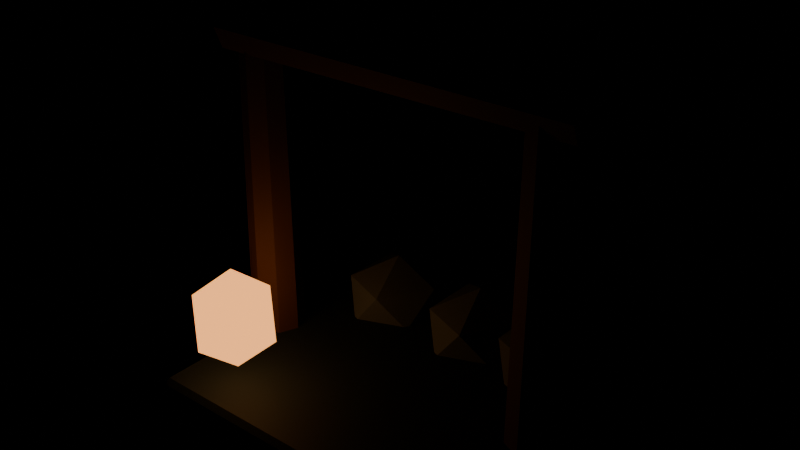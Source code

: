 # Source: goblin_mine.blend  (saved by Blender 4.5.90; exported with 4.5.12 LTS)
import bpy
from mathutils import Matrix  # noqa: F401  (used for matrix-valued properties, if any)

bpy.ops.wm.read_factory_settings(use_empty=True)
scene = bpy.context.scene
scene.name = 'Frontier Archipelago Workshop'

# ---- materials (node trees are filled in below, after node groups)
mat_dark_002 = bpy.data.materials.new('dark.002')
mat_dark_002.diffuse_color = (0.0185, 0.0356, 0.04519, 1.0)
mat_wood_002 = bpy.data.materials.new('wood.002')
mat_wood_002.diffuse_color = (0.1384, 0.06301, 0.0382, 1.0)
mat_stone_002 = bpy.data.materials.new('stone.002')
mat_stone_002.diffuse_color = (0.1845, 0.2346, 0.2542, 1.0)
mat_eyes_002 = bpy.data.materials.new('eyes.002')
mat_eyes_002.diffuse_color = (0.9473, 0.3712, 0.1022, 1.0)

# ---- material node trees
mat_dark_002.use_nodes = True; mat_dark_002.node_tree.nodes.clear()
_N = mat_dark_002.node_tree.nodes; _L = mat_dark_002.node_tree.links
n0 = _N.new('ShaderNodeBsdfPrincipled'); n0.name = 'Principled BSDF'; n0.location = (-200, 100)
n0.inputs[0].default_value = (0.0185, 0.0356, 0.04519, 1.0)
n0.inputs[2].default_value = 0.72
n1 = _N.new('ShaderNodeOutputMaterial'); n1.name = 'Material Output'; n1.location = (200, 100)
_L.new(n0.outputs[0], n1.inputs[0])
n1.is_active_output = True
mat_wood_002.use_nodes = True; mat_wood_002.node_tree.nodes.clear()
_N = mat_wood_002.node_tree.nodes; _L = mat_wood_002.node_tree.links
n0 = _N.new('ShaderNodeBsdfPrincipled'); n0.name = 'Principled BSDF'; n0.location = (-200, 100)
n0.inputs[0].default_value = (0.1384, 0.06301, 0.0382, 1.0)
n0.inputs[2].default_value = 0.72
n1 = _N.new('ShaderNodeOutputMaterial'); n1.name = 'Material Output'; n1.location = (200, 100)
_L.new(n0.outputs[0], n1.inputs[0])
n1.is_active_output = True
mat_stone_002.use_nodes = True; mat_stone_002.node_tree.nodes.clear()
_N = mat_stone_002.node_tree.nodes; _L = mat_stone_002.node_tree.links
n0 = _N.new('ShaderNodeBsdfPrincipled'); n0.name = 'Principled BSDF'; n0.location = (-200, 100)
n0.inputs[0].default_value = (0.1845, 0.2346, 0.2542, 1.0)
n0.inputs[2].default_value = 0.72
n1 = _N.new('ShaderNodeOutputMaterial'); n1.name = 'Material Output'; n1.location = (200, 100)
_L.new(n0.outputs[0], n1.inputs[0])
n1.is_active_output = True
mat_eyes_002.use_nodes = True; mat_eyes_002.node_tree.nodes.clear()
_N = mat_eyes_002.node_tree.nodes; _L = mat_eyes_002.node_tree.links
n0 = _N.new('ShaderNodeBsdfPrincipled'); n0.name = 'Principled BSDF'; n0.location = (-200, 100)
n0.inputs[0].default_value = (0.9473, 0.3712, 0.1022, 1.0)
n0.inputs[2].default_value = 0.72
n0.inputs[27].default_value = (0.9473, 0.3712, 0.1022, 1.0)
n0.inputs[28].default_value = 2.0
n1 = _N.new('ShaderNodeOutputMaterial'); n1.name = 'Material Output'; n1.location = (200, 100)
_L.new(n0.outputs[0], n1.inputs[0])
n1.is_active_output = True

# ---- meshes
me_cube_230 = bpy.data.meshes.new('Cube.230')
me_cube_230.from_pydata([(-0.775, -0.675, -0.05), (-0.775, -0.7, -0.025), (-0.8, -0.675, -0.025), (-0.775, -0.7, 0.025), (-0.775, -0.675, 0.05), (-0.8, -0.675, 0.025), (-0.775, 0.675, -0.05), (-0.8, 0.675, -0.025), (-0.775, 0.7, -0.025), (-0.775, 0.675, 0.05), (-0.775, 0.7, 0.025), (-0.8, 0.675, 0.025), (0.775, -0.675, -0.05), (0.8, -0.675, -0.025), (0.775, -0.7, -0.025), (0.775, -0.675, 0.05), (0.775, -0.7, 0.025), (0.8, -0.675, 0.025), (0.775, 0.675, -0.05), (0.775, 0.7, -0.025), (0.8, 0.675, -0.025), (0.775, 0.675, 0.05), (0.8, 0.675, 0.025), (0.775, 0.7, 0.025), (-0.75, -0.13, -0.06), (-0.75, -0.1105, 1.54), (-0.8419, -0.09192, -0.06), (-0.8281, -0.07814, 1.54), (-0.88, 1.963e-08, -0.06), (-0.8605, 1.669e-08, 1.54), (-0.8419, 0.09192, -0.06), (-0.8281, 0.07814, 1.54), (-0.75, 0.13, -0.06), (-0.75, 0.1105, 1.54), (-0.6581, 0.09192, -0.06), (-0.6719, 0.07814, 1.54), (-0.62, -1.963e-08, -0.06), (-0.6395, -1.669e-08, 1.54), (-0.6581, -0.09192, -0.06), (-0.6719, -0.07814, 1.54), (0.75, -0.13, -0.06), (0.75, -0.1105, 1.54), (0.6581, -0.09192, -0.06), (0.6719, -0.07814, 1.54), (0.62, 1.963e-08, -0.06), (0.6395, 1.669e-08, 1.54), (0.6581, 0.09192, -0.06), (0.6719, 0.07814, 1.54), (0.75, 0.13, -0.06), (0.75, 0.1105, 1.54), (0.8419, 0.09192, -0.06), (0.8281, 0.07814, 1.54), (0.88, -1.963e-08, -0.06), (0.8605, -1.669e-08, 1.54), (0.8419, -0.09192, -0.06), (0.8281, -0.07814, 1.54), (-0.9, -3.934e-08, 1.69), (0.9, 3.934e-08, 1.668), (-0.9, 0.1061, 1.646), (0.9, 0.09016, 1.63), (-0.9, 0.15, 1.54), (0.9, 0.1275, 1.54), (-0.9, 0.1061, 1.434), (0.9, 0.09016, 1.45), (-0.9, -3.934e-08, 1.39), (0.9, 3.934e-08, 1.413), (-0.9, -0.1061, 1.434), (0.9, -0.09016, 1.45), (-0.9, -0.15, 1.54), (0.9, -0.1275, 1.54), (-0.9, -0.1061, 1.646), (0.9, -0.09016, 1.63), (-0.4, 0.5, -0.08), (-0.2191, 0.3423, 0.03056), (-0.4691, 0.2448, 0.03056), (-0.6236, 0.5, 0.03056), (-0.4691, 0.7552, 0.03056), (-0.2191, 0.6577, 0.03056), (-0.3309, 0.2448, 0.2094), (-0.5809, 0.3423, 0.2094), (-0.5809, 0.6577, 0.2094), (-0.3309, 0.7552, 0.2094), (-0.1764, 0.5, 0.2094), (-0.4, 0.5, 0.32), (0.1, 0.5, -0.08), (0.2809, 0.3423, 0.03056), (0.0309, 0.2448, 0.03056), (-0.1236, 0.5, 0.03056), (0.0309, 0.7552, 0.03056), (0.2809, 0.6577, 0.03056), (0.1691, 0.2448, 0.2094), (-0.0809, 0.3423, 0.2094), (-0.0809, 0.6577, 0.2094), (0.1691, 0.7552, 0.2094), (0.3236, 0.5, 0.2094), (0.1, 0.5, 0.32), (0.5, 0.5, -0.08), (0.6809, 0.3423, 0.03056), (0.4309, 0.2448, 0.03056), (0.2764, 0.5, 0.03056), (0.4309, 0.7552, 0.03056), (0.6809, 0.6577, 0.03056), (0.5691, 0.2448, 0.2094), (0.3191, 0.3423, 0.2094), (0.3191, 0.6577, 0.2094), (0.5691, 0.7552, 0.2094), (0.7236, 0.5, 0.2094), (0.5, 0.5, 0.32)], [], [(0, 1, 2), (3, 4, 5), (6, 7, 8), (9, 10, 11), (12, 13, 14), (15, 16, 17), (18, 19, 20), (21, 22, 23), (6, 0, 2, 7), (1, 3, 5, 2), (4, 9, 11, 5), (10, 8, 7, 11), (18, 6, 8, 19), (9, 21, 23, 10), (22, 20, 19, 23), (12, 18, 20, 13), (21, 15, 17, 22), (16, 14, 13, 17), (0, 12, 14, 1), (15, 4, 3, 16), (6, 18, 12, 0), (2, 5, 11, 7), (14, 16, 3, 1), (21, 9, 4, 15), (8, 10, 23, 19), (20, 22, 17, 13), (24, 25, 27, 26), (26, 27, 29, 28), (28, 29, 31, 30), (30, 31, 33, 32), (32, 33, 35, 34), (34, 35, 37, 36), (27, 25, 39, 37, 35, 33, 31, 29), (36, 37, 39, 38), (38, 39, 25, 24), (24, 26, 28, 30, 32, 34, 36, 38), (40, 41, 43, 42), (42, 43, 45, 44), (44, 45, 47, 46), (46, 47, 49, 48), (48, 49, 51, 50), (50, 51, 53, 52), (43, 41, 55, 53, 51, 49, 47, 45), (52, 53, 55, 54), (54, 55, 41, 40), (40, 42, 44, 46, 48, 50, 52, 54), (56, 57, 59, 58), (58, 59, 61, 60), (60, 61, 63, 62), (62, 63, 65, 64), (64, 65, 67, 66), (66, 67, 69, 68), (59, 57, 71, 69, 67, 65, 63, 61), (68, 69, 71, 70), (70, 71, 57, 56), (56, 58, 60, 62, 64, 66, 68, 70), (72, 73, 74), (73, 72, 77), (72, 74, 75), (72, 75, 76), (72, 76, 77), (73, 77, 82), (74, 73, 78), (75, 74, 79), (76, 75, 80), (77, 76, 81), (73, 82, 78), (74, 78, 79), (75, 79, 80), (76, 80, 81), (77, 81, 82), (78, 82, 83), (79, 78, 83), (80, 79, 83), (81, 80, 83), (82, 81, 83), (84, 85, 86), (85, 84, 89), (84, 86, 87), (84, 87, 88), (84, 88, 89), (85, 89, 94), (86, 85, 90), (87, 86, 91), (88, 87, 92), (89, 88, 93), (85, 94, 90), (86, 90, 91), (87, 91, 92), (88, 92, 93), (89, 93, 94), (90, 94, 95), (91, 90, 95), (92, 91, 95), (93, 92, 95), (94, 93, 95), (96, 97, 98), (97, 96, 101), (96, 98, 99), (96, 99, 100), (96, 100, 101), (97, 101, 106), (98, 97, 102), (99, 98, 103), (100, 99, 104), (101, 100, 105), (97, 106, 102), (98, 102, 103), (99, 103, 104), (100, 104, 105), (101, 105, 106), (102, 106, 107), (103, 102, 107), (104, 103, 107), (105, 104, 107), (106, 105, 107)])
me_cube_230.polygons.foreach_set('material_index', [0, 0, 0, 0, 0, 0, 0, 0, 0, 0, 0, 0, 0, 0, 0, 0, 0, 0, 0, 0, 0, 0, 0, 0, 0, 0, 1, 1, 1, 1, 1, 1, 1, 1, 1, 1, 1, 1, 1, 1, 1, 1, 1, 1, 1, 1, 1, 1, 1, 1, 1, 1, 1, 1, 1, 1, 2, 2, 2, 2, 2, 2, 2, 2, 2, 2, 2, 2, 2, 2, 2, 2, 2, 2, 2, 2, 2, 2, 2, 2, 2, 2, 2, 2, 2, 2, 2, 2, 2, 2, 2, 2, 2, 2, 2, 2, 2, 2, 2, 2, 2, 2, 2, 2, 2, 2, 2, 2, 2, 2, 2, 2, 2, 2, 2, 2])
_uv = me_cube_230.uv_layers.new(name='UVMap')
_uv.uv.foreach_set('vector', [0.1289, 0.7455, 0.1289, 0.75, 0.125, 0.7455, 0.5625, 0.0, 0.625, 0.004464, 0.5625, 0.004464, 0.1289, 0.5045, 0.125, 0.5045, 0.1289, 0.5, 0.625, 0.25, 0.5625, 0.2539, 0.5625, 0.2455, 0.3711, 0.7455, 0.4372, 0.7455, 0.4102, 0.7523, 0.6288, 0.7457, 0.5625, 0.7539, 0.5625, 0.7456, 0.3711, 0.5045, 0.4102, 0.4977, 0.4372, 0.5045, 0.6288, 0.5043, 0.5625, 0.5044, 0.5625, 0.4961, 0.1289, 0.5045, 0.1289, 0.7455, 0.125, 0.7455, 0.125, 0.5045, 0.4375, 0.0, 0.5625, 0.0, 0.5625, 0.004464, 0.4375, 0.004464, 0.625, 0.004464, 0.625, 0.25, 0.5625, 0.2455, 0.5625, 0.004464, 0.5625, 0.2539, 0.4375, 0.2539, 0.4375, 0.2455, 0.5625, 0.2455, 0.3711, 0.5045, 0.1289, 0.5045, 0.1289, 0.5, 0.4102, 0.4977, 0.625, 0.25, 0.6288, 0.5043, 0.5625, 0.4961, 0.5625, 0.2539, 0.5625, 0.5044, 0.4372, 0.5045, 0.4102, 0.4977, 0.5625, 0.4961, 0.3711, 0.7455, 0.3711, 0.5045, 0.4372, 0.5045, 0.4372, 0.7455, 0.6288, 0.5043, 0.6288, 0.7457, 0.5625, 0.7456, 0.5625, 0.5044, 0.5625, 0.7539, 0.4102, 0.7523, 0.4372, 0.7455, 0.5625, 0.7456, 0.1289, 0.7455, 0.3711, 0.7455, 0.4102, 0.7523, 0.1289, 0.75, 0.6288, 0.7457, 0.625, 0.9961, 0.5625, 0.9961, 0.5625, 0.7539, 0.1289, 0.5045, 0.3711, 0.5045, 0.3711, 0.7455, 0.1289, 0.7455, 0.4375, 0.004464, 0.5625, 0.004464, 0.5625, 0.2455, 0.4375, 0.2455, 0.4102, 0.7523, 0.5625, 0.7539, 0.5625, 0.9961, 0.4375, 0.9961, 0.6288, 0.5043, 0.8711, 0.5045, 0.8711, 0.7455, 0.6288, 0.7457, 0.4375, 0.2539, 0.5625, 0.2539, 0.5625, 0.4961, 0.4102, 0.4977, 0.4372, 0.5045, 0.5625, 0.5044, 0.5625, 0.7456, 0.4372, 0.7455, 1.0, 0.5, 1.0, 1.0, 0.875, 1.0, 0.875, 0.5, 0.875, 0.5, 0.875, 1.0, 0.75, 1.0, 0.75, 0.5, 0.75, 0.5, 0.75, 1.0, 0.625, 1.0, 0.625, 0.5, 0.625, 0.5, 0.625, 1.0, 0.5, 1.0, 0.5, 0.5, 0.5, 0.5, 0.5, 1.0, 0.375, 1.0, 0.375, 0.5, 0.375, 0.5, 0.375, 1.0, 0.25, 1.0, 0.25, 0.5, 0.4197, 0.4197, 0.25, 0.49, 0.08029, 0.4197, 0.01, 0.25, 0.08029, 0.08029, 0.25, 0.01, 0.4197, 0.08029, 0.49, 0.25, 0.25, 0.5, 0.25, 1.0, 0.125, 1.0, 0.125, 0.5, 0.125, 0.5, 0.125, 1.0, 0.0, 1.0, 0.0, 0.5, 0.75, 0.49, 0.9197, 0.4197, 0.99, 0.25, 0.9197, 0.08029, 0.75, 0.01, 0.5803, 0.08029, 0.51, 0.25, 0.5803, 0.4197, 1.0, 0.5, 1.0, 1.0, 0.875, 1.0, 0.875, 0.5, 0.875, 0.5, 0.875, 1.0, 0.75, 1.0, 0.75, 0.5, 0.75, 0.5, 0.75, 1.0, 0.625, 1.0, 0.625, 0.5, 0.625, 0.5, 0.625, 1.0, 0.5, 1.0, 0.5, 0.5, 0.5, 0.5, 0.5, 1.0, 0.375, 1.0, 0.375, 0.5, 0.375, 0.5, 0.375, 1.0, 0.25, 1.0, 0.25, 0.5, 0.4197, 0.4197, 0.25, 0.49, 0.08029, 0.4197, 0.01, 0.25, 0.08029, 0.08029, 0.25, 0.01, 0.4197, 0.08029, 0.49, 0.25, 0.25, 0.5, 0.25, 1.0, 0.125, 1.0, 0.125, 0.5, 0.125, 0.5, 0.125, 1.0, 0.0, 1.0, 0.0, 0.5, 0.75, 0.49, 0.9197, 0.4197, 0.99, 0.25, 0.9197, 0.08029, 0.75, 0.01, 0.5803, 0.08029, 0.51, 0.25, 0.5803, 0.4197, 1.0, 0.5, 1.0, 1.0, 0.875, 1.0, 0.875, 0.5, 0.875, 0.5, 0.875, 1.0, 0.75, 1.0, 0.75, 0.5, 0.75, 0.5, 0.75, 1.0, 0.625, 1.0, 0.625, 0.5, 0.625, 0.5, 0.625, 1.0, 0.5, 1.0, 0.5, 0.5, 0.5, 0.5, 0.5, 1.0, 0.375, 1.0, 0.375, 0.5, 0.375, 0.5, 0.375, 1.0, 0.25, 1.0, 0.25, 0.5, 0.4197, 0.4197, 0.25, 0.49, 0.08029, 0.4197, 0.01, 0.25, 0.08029, 0.08029, 0.25, 0.01, 0.4197, 0.08029, 0.49, 0.25, 0.25, 0.5, 0.25, 1.0, 0.125, 1.0, 0.125, 0.5, 0.125, 0.5, 0.125, 1.0, 0.0, 1.0, 0.0, 0.5, 0.75, 0.49, 0.9197, 0.4197, 0.99, 0.25, 0.9197, 0.08029, 0.75, 0.01, 0.5803, 0.08029, 0.51, 0.25, 0.5803, 0.4197, 0.1818, 0.0, 0.2727, 0.1575, 0.09091, 0.1575, 0.2727, 0.1575, 0.3636, 0.0, 0.4545, 0.1575, 0.9091, 0.0, 1.0, 0.1575, 0.8182, 0.1575, 0.7273, 0.0, 0.8182, 0.1575, 0.6364, 0.1575, 0.5455, 0.0, 0.6364, 0.1575, 0.4545, 0.1575, 0.2727, 0.1575, 0.4545, 0.1575, 0.3636, 0.3149, 0.09091, 0.1575, 0.2727, 0.1575, 0.1818, 0.3149, 0.8182, 0.1575, 1.0, 0.1575, 0.9091, 0.3149, 0.6364, 0.1575, 0.8182, 0.1575, 0.7273, 0.3149, 0.4545, 0.1575, 0.6364, 0.1575, 0.5455, 0.3149, 0.2727, 0.1575, 0.3636, 0.3149, 0.1818, 0.3149, 0.09091, 0.1575, 0.1818, 0.3149, 0.0, 0.3149, 0.8182, 0.1575, 0.9091, 0.3149, 0.7273, 0.3149, 0.6364, 0.1575, 0.7273, 0.3149, 0.5455, 0.3149, 0.4545, 0.1575, 0.5455, 0.3149, 0.3636, 0.3149, 0.1818, 0.3149, 0.3636, 0.3149, 0.2727, 0.4724, 0.0, 0.3149, 0.1818, 0.3149, 0.09091, 0.4724, 0.7273, 0.3149, 0.9091, 0.3149, 0.8182, 0.4724, 0.5455, 0.3149, 0.7273, 0.3149, 0.6364, 0.4724, 0.3636, 0.3149, 0.5455, 0.3149, 0.4545, 0.4724, 0.1818, 0.0, 0.2727, 0.1575, 0.09091, 0.1575, 0.2727, 0.1575, 0.3636, 0.0, 0.4545, 0.1575, 0.9091, 0.0, 1.0, 0.1575, 0.8182, 0.1575, 0.7273, 0.0, 0.8182, 0.1575, 0.6364, 0.1575, 0.5455, 0.0, 0.6364, 0.1575, 0.4545, 0.1575, 0.2727, 0.1575, 0.4545, 0.1575, 0.3636, 0.3149, 0.09091, 0.1575, 0.2727, 0.1575, 0.1818, 0.3149, 0.8182, 0.1575, 1.0, 0.1575, 0.9091, 0.3149, 0.6364, 0.1575, 0.8182, 0.1575, 0.7273, 0.3149, 0.4545, 0.1575, 0.6364, 0.1575, 0.5455, 0.3149, 0.2727, 0.1575, 0.3636, 0.3149, 0.1818, 0.3149, 0.09091, 0.1575, 0.1818, 0.3149, 0.0, 0.3149, 0.8182, 0.1575, 0.9091, 0.3149, 0.7273, 0.3149, 0.6364, 0.1575, 0.7273, 0.3149, 0.5455, 0.3149, 0.4545, 0.1575, 0.5455, 0.3149, 0.3636, 0.3149, 0.1818, 0.3149, 0.3636, 0.3149, 0.2727, 0.4724, 0.0, 0.3149, 0.1818, 0.3149, 0.09091, 0.4724, 0.7273, 0.3149, 0.9091, 0.3149, 0.8182, 0.4724, 0.5455, 0.3149, 0.7273, 0.3149, 0.6364, 0.4724, 0.3636, 0.3149, 0.5455, 0.3149, 0.4545, 0.4724, 0.1818, 0.0, 0.2727, 0.1575, 0.09091, 0.1575, 0.2727, 0.1575, 0.3636, 0.0, 0.4545, 0.1575, 0.9091, 0.0, 1.0, 0.1575, 0.8182, 0.1575, 0.7273, 0.0, 0.8182, 0.1575, 0.6364, 0.1575, 0.5455, 0.0, 0.6364, 0.1575, 0.4545, 0.1575, 0.2727, 0.1575, 0.4545, 0.1575, 0.3636, 0.3149, 0.09091, 0.1575, 0.2727, 0.1575, 0.1818, 0.3149, 0.8182, 0.1575, 1.0, 0.1575, 0.9091, 0.3149, 0.6364, 0.1575, 0.8182, 0.1575, 0.7273, 0.3149, 0.4545, 0.1575, 0.6364, 0.1575, 0.5455, 0.3149, 0.2727, 0.1575, 0.3636, 0.3149, 0.1818, 0.3149, 0.09091, 0.1575, 0.1818, 0.3149, 0.0, 0.3149, 0.8182, 0.1575, 0.9091, 0.3149, 0.7273, 0.3149, 0.6364, 0.1575, 0.7273, 0.3149, 0.5455, 0.3149, 0.4545, 0.1575, 0.5455, 0.3149, 0.3636, 0.3149, 0.1818, 0.3149, 0.3636, 0.3149, 0.2727, 0.4724, 0.0, 0.3149, 0.1818, 0.3149, 0.09091, 0.4724, 0.7273, 0.3149, 0.9091, 0.3149, 0.8182, 0.4724, 0.5455, 0.3149, 0.7273, 0.3149, 0.6364, 0.4724, 0.3636, 0.3149, 0.5455, 0.3149, 0.4545, 0.4724])
me_cube_230.materials.append(mat_dark_002)
me_cube_230.materials.append(mat_wood_002)
me_cube_230.materials.append(mat_stone_002)
me_cube_230.update()
me_icosphere_172 = bpy.data.meshes.new('Icosphere.172')
me_icosphere_172.from_pydata([(0.0, 0.0, -0.25), (0.1447, -0.1051, -0.1118), (-0.05528, -0.1701, -0.1118), (-0.1789, 0.0, -0.1118), (-0.05528, 0.1701, -0.1118), (0.1447, 0.1051, -0.1118), (0.05528, -0.1701, 0.1118), (-0.1447, -0.1051, 0.1118), (-0.1447, 0.1051, 0.1118), (0.05528, 0.1701, 0.1118), (0.1789, 0.0, 0.1118), (0.0, 0.0, 0.25)], [], [(0, 1, 2), (1, 0, 5), (0, 2, 3), (0, 3, 4), (0, 4, 5), (1, 5, 10), (2, 1, 6), (3, 2, 7), (4, 3, 8), (5, 4, 9), (1, 10, 6), (2, 6, 7), (3, 7, 8), (4, 8, 9), (5, 9, 10), (6, 10, 11), (7, 6, 11), (8, 7, 11), (9, 8, 11), (10, 9, 11)])
_uv = me_icosphere_172.uv_layers.new(name='UVMap')
_uv.uv.foreach_set('vector', [0.1818, 0.0, 0.2727, 0.1575, 0.09091, 0.1575, 0.2727, 0.1575, 0.3636, 0.0, 0.4545, 0.1575, 0.9091, 0.0, 1.0, 0.1575, 0.8182, 0.1575, 0.7273, 0.0, 0.8182, 0.1575, 0.6364, 0.1575, 0.5455, 0.0, 0.6364, 0.1575, 0.4545, 0.1575, 0.2727, 0.1575, 0.4545, 0.1575, 0.3636, 0.3149, 0.09091, 0.1575, 0.2727, 0.1575, 0.1818, 0.3149, 0.8182, 0.1575, 1.0, 0.1575, 0.9091, 0.3149, 0.6364, 0.1575, 0.8182, 0.1575, 0.7273, 0.3149, 0.4545, 0.1575, 0.6364, 0.1575, 0.5455, 0.3149, 0.2727, 0.1575, 0.3636, 0.3149, 0.1818, 0.3149, 0.09091, 0.1575, 0.1818, 0.3149, 0.0, 0.3149, 0.8182, 0.1575, 0.9091, 0.3149, 0.7273, 0.3149, 0.6364, 0.1575, 0.7273, 0.3149, 0.5455, 0.3149, 0.4545, 0.1575, 0.5455, 0.3149, 0.3636, 0.3149, 0.1818, 0.3149, 0.3636, 0.3149, 0.2727, 0.4724, 0.0, 0.3149, 0.1818, 0.3149, 0.09091, 0.4724, 0.7273, 0.3149, 0.9091, 0.3149, 0.8182, 0.4724, 0.5455, 0.3149, 0.7273, 0.3149, 0.6364, 0.4724, 0.3636, 0.3149, 0.5455, 0.3149, 0.4545, 0.4724])
me_icosphere_172.materials.append(mat_eyes_002)
me_icosphere_172.update()

# ---- objects
ob_geometry = bpy.data.objects.new('Geometry', me_cube_230)
ob_deeporeblock = bpy.data.objects.new('DeepOreBlock', me_icosphere_172)

# ---- transforms, parenting, visibility, modifiers, constraints
ob_geometry.location = (0.0, 0.0, 0.06)
ob_deeporeblock.location = (-0.5, -0.5, 0.45)

# ---- collection membership
scene.collection.objects.link(ob_geometry)
scene.collection.objects.link(ob_deeporeblock)

# ---- scene / render settings (as saved in the file)
scene.frame_start = 1; scene.frame_end = 25; scene.frame_set(1)
scene.render.engine = 'BLENDER_EEVEE_NEXT'
scene.render.image_settings.exr_codec = 'NONE'
scene.render.simplify_subdivision_render = 0
scene.render.simplify_child_particles_render = 0.0
scene.eevee.use_volume_custom_range = False
scene.eevee.use_fast_gi = False
scene.eevee.use_shadows = False
scene.view_settings.white_balance_temperature = 0.0
scene.view_settings.white_balance_tint = 0.0
scene.view_settings.white_balance_whitepoint = (2.97, 0.5193, -0.0414)
bpy.context.view_layer.update()

# ---- added for rendering (the .blend has no active camera): camera
cam_auto = bpy.data.cameras.new('AutoCamera')
cam_auto.lens = 50.0
cam_auto.sensor_width = 36.0
cam_auto.clip_end = 1000.0
ob_auto_camera = bpy.data.objects.new('AutoCamera', cam_auto)
scene.collection.objects.link(ob_auto_camera)
ob_auto_camera.location = (2.69596, -3.20756, 3.02177)
ob_auto_camera.rotation_euler = (1.09748, -7.21219e-08, 0.694738)
scene.camera = ob_auto_camera
bpy.context.view_layer.update()
